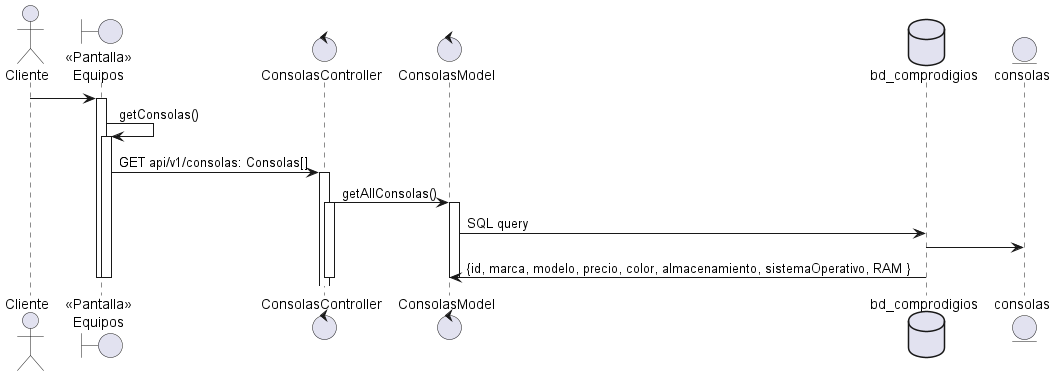

The diagram above was rendered by PlantUML. Its source (embedded in the PNG):
@startuml
actor "Cliente" as actorCliente
boundary "<<Pantalla>>\nEquipos" as boundryPantallaEquipos

actorCliente -> boundryPantallaEquipos
activate boundryPantallaEquipos
   boundryPantallaEquipos -> boundryPantallaEquipos: getConsolas()
    activate boundryPantallaEquipos
        control "ConsolasController" as consolasController
            control "ConsolasModel" as consolasModel
           boundryPantallaEquipos -> consolasController: GET api/v1/consolas: Consolas[]
            activate consolasController
                consolasController -> consolasModel: getAllConsolas()
                activate consolasController
                    database "bd_comprodigios" as dbComprodigios
                    entity consolas
                    activate consolasModel
                        activate consolasModel
                            consolasModel -> dbComprodigios: SQL query
                            dbComprodigios -> consolas
                            dbComprodigios -> consolasModel: {id, marca, modelo, precio, color, almacenamiento, sistemaOperativo, RAM }
                        deactivate

                    deactivate
                deactivate
        deactivate
    deactivate
deactivate
@enduml